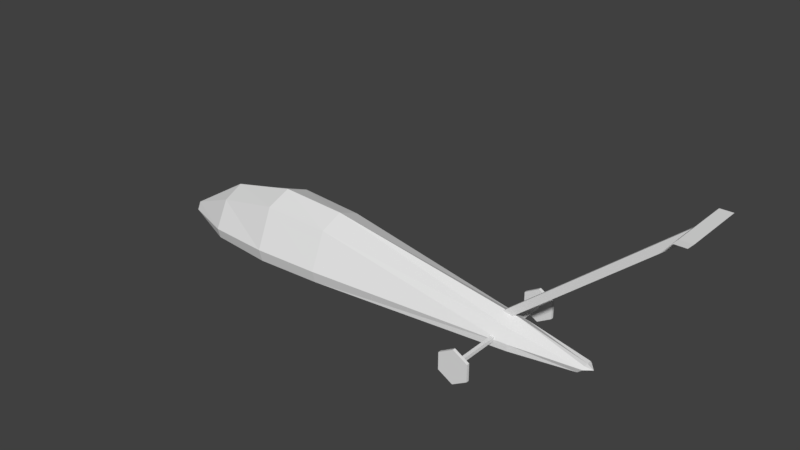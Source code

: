 # Source: Buggy.blend  (saved by Blender 2.78.0; exported with 4.5.12 LTS)
import bpy
from mathutils import Matrix  # noqa: F401  (used for matrix-valued properties, if any)

bpy.ops.wm.read_factory_settings(use_empty=True)
scene = bpy.context.scene
scene.name = 'Scene'

# ---- collections
col_collection_1 = bpy.data.collections.new('Collection 1'); scene.collection.children.link(col_collection_1)

# ---- materials (node trees are filled in below, after node groups)
mat_material = bpy.data.materials.new('Material')
mat_material.alpha_threshold = 0.0
mat_material.use_transparent_shadow = False
mat_material.roughness = 0.5
mat_material.line_color = (0.0, 0.0, 0.0, 1.0)

# ---- material node trees

# ---- world
world_world = bpy.data.worlds.new('World'); scene.world = world_world
world_world.color = (0.05088, 0.05088, 0.05088)
world_world.use_sun_shadow = False
world_world.sun_shadow_jitter_overblur = 0.0
world_world.cycles.sampling_method = 'MANUAL'

# ---- meshes
me_cube_002 = bpy.data.meshes.new('Cube.002')
me_cube_002.from_pydata([(217.5, -1.154, 3.179), (217.5, -1.154, 5.179), (217.5, 0.8458, 3.179), (217.5, 0.8458, 5.179), (219.5, -1.154, 3.179), (219.5, -1.154, 5.179), (219.5, 0.8458, 3.179), (219.5, 0.8458, 5.179)], [], [(0, 1, 3, 2), (2, 3, 7, 6), (6, 7, 5, 4), (4, 5, 1, 0), (2, 6, 4, 0), (7, 3, 1, 5)])
me_cube_002.use_remesh_preserve_volume = False
me_cube_002.use_remesh_preserve_attributes = False
me_cube_002.use_mirror_vertex_groups = False
me_cube_002.update()
me_cylinder = bpy.data.meshes.new('Cylinder')
me_cylinder.from_pydata([(23.19, 1.427, 4.194), (23.19, 1.427, 4.364), (24.05, 0.9274, 4.194), (24.05, 0.9274, 4.364), (24.05, -0.07263, 4.194), (24.05, -0.07263, 4.364), (23.19, -0.5726, 4.194), (23.19, -0.5726, 4.364), (22.32, -0.07263, 4.194), (22.32, -0.07263, 4.364), (22.32, 0.9274, 4.194), (22.32, 0.9274, 4.364), (23.19, 1.427, -3.226), (23.19, 1.427, -3.056), (24.05, 0.9274, -3.226), (24.05, 0.9274, -3.056), (24.05, -0.07263, -3.226), (24.05, -0.07263, -3.056), (23.19, -0.5726, -3.226), (23.19, -0.5726, -3.056), (22.32, -0.07263, -3.226), (22.32, -0.07263, -3.056), (22.32, 0.9274, -3.226), (22.32, 0.9274, -3.056)], [], [(0, 1, 3, 2), (2, 3, 5, 4), (4, 5, 7, 6), (6, 7, 9, 8), (3, 1, 11, 9, 7, 5), (8, 9, 11, 10), (10, 11, 1, 0), (0, 2, 4, 6, 8, 10), (12, 13, 15, 14), (14, 15, 17, 16), (16, 17, 19, 18), (18, 19, 21, 20), (15, 13, 23, 21, 19, 17), (20, 21, 23, 22), (22, 23, 13, 12), (12, 14, 16, 18, 20, 22)])
me_cylinder.use_remesh_preserve_volume = False
me_cylinder.use_remesh_preserve_attributes = False
me_cylinder.use_mirror_vertex_groups = False
me_cylinder.update()
me_cube_001 = bpy.data.meshes.new('Cube.001')
me_cube_001.from_pydata([(125.3, -0.8622, 6.488), (181.2, -0.8622, 53.18), (125.3, 0.8235, 6.488), (181.2, 0.8235, 53.18), (129.2, -0.8622, 6.488), (185.1, -0.8622, 53.18), (129.2, 0.8235, 6.488), (185.1, 0.8235, 53.18), (179.8, -0.8622, 51.61), (179.8, 0.8235, 51.61), (183.7, 0.8235, 51.61), (183.7, -0.8622, 51.61), (179.8, -16.45, 51.61), (181.2, -16.45, 53.18), (181.2, 16.42, 53.18), (185.1, 16.42, 53.18), (185.1, -16.45, 53.18), (179.8, 16.42, 51.61), (183.7, 16.42, 51.61), (183.7, -16.45, 51.61)], [], [(8, 1, 3, 9), (8, 11, 19, 12), (10, 7, 5, 11), (10, 9, 17, 18), (2, 6, 4, 0), (7, 3, 1, 5), (4, 11, 8, 0), (6, 10, 11, 4), (2, 9, 10, 6), (0, 8, 9, 2), (17, 14, 15, 18), (19, 16, 13, 12), (3, 7, 15, 14), (7, 10, 18, 15), (1, 8, 12, 13), (11, 5, 16, 19), (9, 3, 14, 17), (5, 1, 13, 16)])
me_cube_001.use_remesh_preserve_volume = False
me_cube_001.use_remesh_preserve_attributes = False
me_cube_001.use_mirror_vertex_groups = False
me_cube_001.update()
me_cube = bpy.data.meshes.new('Cube')
me_cube.from_pydata([(0.6713, 0.3262, 1.192e-07), (0.6713, -0.3262, 1.192e-07), (0.2202, -0.1019, 1.192e-07), (0.2202, 0.1019, 1.192e-07), (0.6713, 0.2112, 0.389), (0.6713, -0.2112, 0.389), (0.1001, -0.08612, 0.1415), (0.1001, 0.08612, 0.1415), (0.6713, -3.375e-07, 1.192e-07), (0.1001, -1.939e-07, 1.192e-07), (0.6713, -5.523e-07, 0.4913), (0.1001, -3.095e-07, 0.1415), (1.371, -3.375e-07, 1.192e-07), (1.371, -0.4017, 1.192e-07), (1.371, 0.4017, 1.192e-07), (1.371, 0.2601, 0.5429), (1.371, -0.2601, 0.5429), (1.371, -5.523e-07, 0.6453), (2.071, -3.375e-07, 1.192e-07), (2.071, -0.3737, 1.192e-07), (2.071, 0.3737, 1.192e-07), (2.071, 0.242, 0.5034), (2.071, -0.242, 0.5034), (2.071, -5.523e-07, 0.6058), (4.171, -6.518e-07, 1.192e-07), (4.171, -0.1789, 1.192e-07), (4.171, 0.1789, 1.192e-07), (4.171, 0.1158, 0.1847), (4.171, -0.1158, 0.1847), (4.171, -7.696e-07, 0.2583), (4.811, -7.478e-07, 1.192e-07), (4.811, -0.05947, 1.192e-07), (4.811, 0.05947, 1.192e-07), (4.871, 0.05025, 0.08226), (4.871, -0.05025, 0.08226), (4.871, -8.223e-07, 0.08226), (0.6713, 0.3535, 0.1059), (0.6713, -0.3535, 0.1059), (0.1001, -0.1229, 0.06288), (0.1001, 0.1229, 0.06288), (0.01383, -1.59e-07, 0.03971), (1.371, 0.4354, 0.1328), (1.371, -0.4354, 0.1328), (2.071, 0.405, 0.1259), (2.071, -0.405, 0.1259), (4.171, 0.1817, 0.07123), (4.171, -0.1817, 0.07123), (4.871, 0.07169, 0.05254), (4.871, -0.0717, 0.05254), (4.935, -8.385e-07, 0.04113)], [], [(8, 1, 2, 9), (10, 11, 6, 5), (8, 0, 14, 12), (37, 5, 6, 38), (40, 11, 7, 39), (36, 0, 3, 39), (38, 6, 11, 40), (4, 10, 17, 15), (4, 7, 11, 10), (0, 8, 9, 3), (15, 17, 23, 21), (13, 12, 18, 19), (10, 5, 16, 17), (37, 1, 13, 42), (36, 4, 15, 41), (1, 8, 12, 13), (45, 26, 20, 43), (17, 16, 22, 23), (41, 15, 21, 43), (12, 14, 20, 18), (42, 13, 19, 44), (23, 29, 27, 21), (19, 25, 46, 44), (46, 28, 22, 44), (23, 22, 28, 29), (29, 28, 34, 35), (27, 29, 35, 33), (21, 27, 45, 43), (26, 24, 18, 20), (49, 35, 34, 48), (47, 33, 35, 49), (45, 27, 33, 47), (24, 26, 32, 30), (46, 25, 31, 48), (25, 24, 30, 31), (28, 46, 48, 34), (26, 45, 47, 32), (32, 47, 49, 30), (30, 49, 48, 31), (16, 42, 44, 22), (14, 41, 43, 20), (0, 36, 41, 14), (5, 37, 42, 16), (2, 38, 40, 9), (4, 36, 39, 7), (9, 40, 39, 3), (1, 37, 38, 2), (18, 24, 25, 19)])
me_cube.materials.append(mat_material)
me_cube.use_remesh_preserve_volume = False
me_cube.use_remesh_preserve_attributes = False
me_cube.use_mirror_vertex_groups = False
me_cube.update()

# ---- objects
ob_cube_002 = bpy.data.objects.new('Cube.002', me_cube_002)
ob_cylinder = bpy.data.objects.new('Cylinder', me_cylinder)
ob_cube_001 = bpy.data.objects.new('Cube.001', me_cube_001)
ob_cube = bpy.data.objects.new('Cube', me_cube)

# ---- transforms, parenting, visibility, modifiers, constraints
ob_cube_002.location = (3.073e-08, 0.0, 3.391e-09)
ob_cube_002.scale = (0.01128, 0.39, 0.01128)
ob_cube_002.lineart.crease_threshold = 0.0
ob_cylinder.location = (3.073e-08, 0.0, 6.243e-09)
ob_cylinder.rotation_euler = (1.571, -0.0, 0.0)
ob_cylinder.scale = (0.1063, 0.1063, 0.1063)
ob_cylinder.lineart.crease_threshold = 0.0
ob_cube_001.location = (-1.518e-07, 0.0, 1.765e-08)
ob_cube_001.scale = (0.01919, 0.01217, 0.01919)
ob_cube_001.lineart.crease_threshold = 0.0
ob_cube.location = (3.073e-08, 0.0, -3.939e-08)
ob_cube.scale = (0.6125, 0.6125, 0.6125)
ob_cube.lock_rotations_4d = False
ob_cube.empty_display_type = 'ARROWS'
ob_cube.lineart.crease_threshold = 0.0

# ---- collection membership
col_collection_1.objects.link(ob_cube_002)
col_collection_1.objects.link(ob_cylinder)
col_collection_1.objects.link(ob_cube_001)
col_collection_1.objects.link(ob_cube)

# ---- scene / render settings (as saved in the file)
scene.frame_start = 1; scene.frame_end = 250; scene.frame_set(2)
scene.render.engine = 'BLENDER_EEVEE_NEXT'
scene.render.resolution_percentage = 50
scene.render.dither_intensity = 0.0
scene.cycles.use_denoising = False
scene.cycles.samples = 128
scene.cycles.sampling_pattern = 'TABULATED_SOBOL'
scene.cycles.light_sampling_threshold = 0.0
scene.cycles.use_adaptive_sampling = False
scene.cycles.use_light_tree = False
scene.cycles.blur_glossy = 0.0
scene.cycles.sample_clamp_indirect = 0.0
scene.view_settings.view_transform = 'Standard'
bpy.context.view_layer.update()

# ---- added for rendering (the .blend has no active camera and no usable light): camera, sun
cam_auto = bpy.data.cameras.new('AutoCamera')
cam_auto.lens = 50.0
cam_auto.sensor_width = 36.0
cam_auto.clip_end = 1000.0
ob_auto_camera = bpy.data.objects.new('AutoCamera', cam_auto)
scene.collection.objects.link(ob_auto_camera)
ob_auto_camera.location = (5.28711, -4.26927, 3.28561)
ob_auto_camera.rotation_euler = (1.09748, -7.21219e-08, 0.694738)
scene.camera = ob_auto_camera
light_auto_sun = bpy.data.lights.new('AutoSun', 'SUN')
light_auto_sun.energy = 3.0
light_auto_sun.angle = 0.0523599
ob_auto_sun = bpy.data.objects.new('AutoSun', light_auto_sun)
scene.collection.objects.link(ob_auto_sun)
ob_auto_sun.rotation_euler = (0.872665, 0.174533, 0.523599)
bpy.context.view_layer.update()
